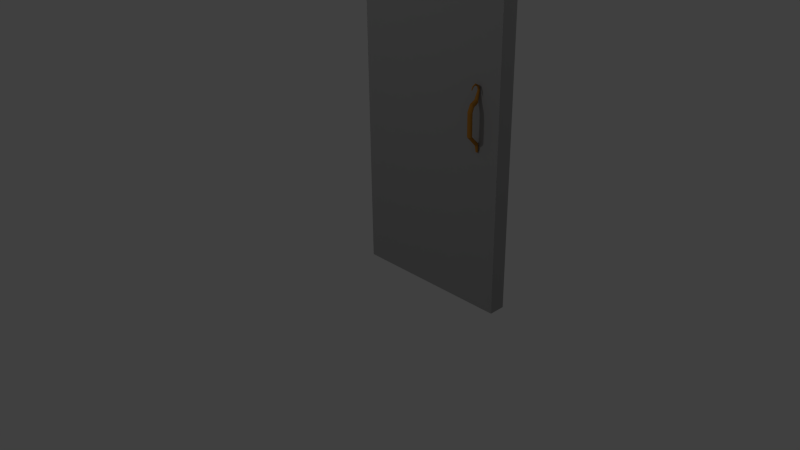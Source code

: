 # Source: Door.blend  (saved by Blender 2.72.0; exported with 4.5.12 LTS)
import bpy
from mathutils import Matrix  # noqa: F401  (used for matrix-valued properties, if any)

bpy.ops.wm.read_factory_settings(use_empty=True)
scene = bpy.context.scene
scene.name = 'Scene'

# ---- collections
col_collection_1 = bpy.data.collections.new('Collection 1'); scene.collection.children.link(col_collection_1)

# ---- materials (node trees are filled in below, after node groups)
mat_material_001 = bpy.data.materials.new('Material.001')
mat_material_001.alpha_threshold = 0.0
mat_material_001.use_transparent_shadow = False
mat_material_001.diffuse_color = (0.4878, 0.2138, 0.03322, 1.0)
mat_material_001.specular_color = (0.9819, 1.0, 0.3595)
mat_material_001.roughness = 0.5
mat_material = bpy.data.materials.new('Material')
mat_material.alpha_threshold = 0.0
mat_material.use_transparent_shadow = False
mat_material.diffuse_color = (0.3626, 0.3626, 0.3626, 1.0)
mat_material.specular_color = (0.003288, 0.003288, 0.003288)
mat_material.roughness = 0.5

# ---- material node trees

# ---- world
world_world = bpy.data.worlds.new('World'); scene.world = world_world
world_world.color = (0.05088, 0.05088, 0.05088)
world_world.use_sun_shadow = False
world_world.sun_shadow_jitter_overblur = 0.0
world_world.cycles.sampling_method = 'MANUAL'
world_world.cycles.sample_map_resolution = 256

# ---- cameras
cam_camera = bpy.data.cameras.new('Camera')
cam_camera.clip_end = 100.0
cam_camera.lens = 35.0
cam_camera.sensor_width = 32.0
cam_camera.sensor_height = 18.0
cam_camera.ortho_scale = 7.314
cam_camera.dof.focus_distance = 0.0
cam_camera.dof.aperture_fstop = 128.0

# ---- lights
light_lamp_002 = bpy.data.lights.new('Lamp.002', 'POINT')
light_lamp_002.transmission_factor = 0.0
light_lamp_002.cutoff_distance = 30.0
light_lamp_002.energy = 100.0
light_lamp_002.shadow_buffer_clip_start = 1.001
light_lamp_002.shadow_soft_size = 0.1
light_lamp_002.shadow_maximum_resolution = 0.006
light_lamp_002.use_absolute_resolution = True
light_lamp_002.cycles.use_multiple_importance_sampling = False
light_lamp_001 = bpy.data.lights.new('Lamp.001', 'POINT')
light_lamp_001.transmission_factor = 0.0
light_lamp_001.cutoff_distance = 30.0
light_lamp_001.energy = 100.0
light_lamp_001.shadow_buffer_clip_start = 1.001
light_lamp_001.shadow_soft_size = 0.1
light_lamp_001.shadow_maximum_resolution = 0.006
light_lamp_001.use_absolute_resolution = True
light_lamp_001.cycles.use_multiple_importance_sampling = False
light_lamp = bpy.data.lights.new('Lamp', 'POINT')
light_lamp.transmission_factor = 0.0
light_lamp.cutoff_distance = 30.0
light_lamp.energy = 100.0
light_lamp.shadow_buffer_clip_start = 1.001
light_lamp.shadow_soft_size = 0.1
light_lamp.shadow_maximum_resolution = 0.006
light_lamp.use_absolute_resolution = True
light_lamp.cycles.use_multiple_importance_sampling = False

# ---- meshes
me_cylinder_000 = bpy.data.meshes.new('Cylinder.000')
me_cylinder_000.from_pydata([(1.725, 0.3179, 2.404), (1.725, 0.2549, 2.443), (1.742, 0.3205, 2.409), (1.74, 0.2573, 2.447), (1.752, 0.3275, 2.421), (1.749, 0.2636, 2.458), (1.752, 0.3361, 2.436), (1.749, 0.2714, 2.472), (1.742, 0.3431, 2.449), (1.74, 0.2777, 2.483), (1.725, 0.3458, 2.453), (1.725, 0.2801, 2.487), (1.708, 0.3431, 2.449), (1.71, 0.2777, 2.483), (1.698, 0.3361, 2.436), (1.701, 0.2714, 2.472), (1.698, 0.3275, 2.421), (1.701, 0.2636, 2.458), (1.708, 0.3205, 2.409), (1.71, 0.2573, 2.447), (1.725, 0.2195, 2.574), (1.733, 0.2218, 2.576), (1.738, 0.2279, 2.578), (1.738, 0.2355, 2.582), (1.733, 0.2416, 2.585), (1.725, 0.2439, 2.586), (1.717, 0.2416, 2.585), (1.712, 0.2355, 2.582), (1.712, 0.2279, 2.578), (1.717, 0.2218, 2.576), (1.725, 0.3335, 2.362), (1.743, 0.3379, 2.362), (1.755, 0.3496, 2.362), (1.755, 0.3639, 2.362), (1.743, 0.3756, 2.362), (1.725, 0.38, 2.362), (1.707, 0.3756, 2.362), (1.695, 0.3639, 2.362), (1.695, 0.3496, 2.362), (1.707, 0.3379, 2.362), (1.725, 0.3291, 2.096), (1.743, 0.3337, 2.096), (1.755, 0.3459, 2.096), (1.755, 0.3608, 2.096), (1.743, 0.373, 2.096), (1.725, 0.3776, 2.096), (1.707, 0.373, 2.096), (1.695, 0.3608, 2.096), (1.695, 0.3459, 2.096), (1.707, 0.3337, 2.096), (1.725, 0.2273, 1.998), (1.738, 0.2302, 1.995), (1.746, 0.2377, 1.988), (1.746, 0.247, 1.979), (1.738, 0.2546, 1.971), (1.725, 0.2575, 1.968), (1.712, 0.2546, 1.971), (1.703, 0.247, 1.979), (1.703, 0.2377, 1.988), (1.712, 0.2302, 1.995), (1.725, 0.2218, 1.896), (1.734, 0.2241, 1.896), (1.739, 0.2299, 1.896), (1.739, 0.2372, 1.896), (1.734, 0.243, 1.896), (1.725, 0.2453, 1.896), (1.716, 0.243, 1.896), (1.711, 0.2372, 1.896), (1.711, 0.2299, 1.896), (1.716, 0.2241, 1.896), (1.725, 0.2312, 2.631), (1.733, 0.2336, 2.63), (1.738, 0.2399, 2.628), (1.738, 0.2476, 2.625), (1.733, 0.2539, 2.622), (1.725, 0.2563, 2.621), (1.717, 0.2539, 2.622), (1.712, 0.2476, 2.625), (1.712, 0.2399, 2.628), (1.717, 0.2336, 2.63), (1.725, 0.2817, 2.659), (1.732, 0.283, 2.657), (1.735, 0.2854, 2.652), (1.735, 0.288, 2.646), (1.731, 0.2898, 2.641), (1.724, 0.2901, 2.639), (1.718, 0.2888, 2.641), (1.715, 0.2864, 2.646), (1.715, 0.2838, 2.652), (1.719, 0.282, 2.657), (1.723, 0.3298, 2.638), (1.728, 0.3283, 2.637), (1.73, 0.3248, 2.635), (1.73, 0.3205, 2.632), (1.727, 0.317, 2.631), (1.722, 0.3157, 2.63), (1.717, 0.3171, 2.631), (1.715, 0.3207, 2.634), (1.715, 0.325, 2.636), (1.718, 0.3285, 2.638), (1.72, 0.3481, 2.601), (1.723, 0.3473, 2.601), (1.725, 0.3452, 2.599), (1.725, 0.3426, 2.598), (1.723, 0.3406, 2.597), (1.72, 0.3398, 2.596), (1.717, 0.3407, 2.597), (1.715, 0.3428, 2.598), (1.716, 0.3453, 2.6), (1.717, 0.3474, 2.601)], [], [(0, 2, 3, 1), (2, 4, 5, 3), (4, 6, 7, 5), (6, 8, 9, 7), (8, 10, 11, 9), (10, 12, 13, 11), (12, 14, 15, 13), (14, 16, 17, 15), (1, 20, 29, 19), (18, 0, 1, 19), (16, 18, 19, 17), (18, 39, 30, 0), (20, 70, 79, 29), (19, 29, 28, 17), (17, 28, 27, 15), (15, 27, 26, 13), (13, 26, 25, 11), (11, 25, 24, 9), (9, 24, 23, 7), (7, 23, 22, 5), (5, 22, 21, 3), (3, 21, 20, 1), (39, 49, 40, 30), (16, 38, 39, 18), (14, 37, 38, 16), (12, 36, 37, 14), (10, 35, 36, 12), (8, 34, 35, 10), (6, 33, 34, 8), (4, 32, 33, 6), (2, 31, 32, 4), (0, 30, 31, 2), (49, 59, 50, 40), (38, 48, 49, 39), (37, 47, 48, 38), (36, 46, 47, 37), (35, 45, 46, 36), (34, 44, 45, 35), (33, 43, 44, 34), (32, 42, 43, 33), (31, 41, 42, 32), (30, 40, 41, 31), (59, 69, 60, 50), (48, 58, 59, 49), (47, 57, 58, 48), (46, 56, 57, 47), (45, 55, 56, 46), (44, 54, 55, 45), (43, 53, 54, 44), (42, 52, 53, 43), (41, 51, 52, 42), (40, 50, 51, 41), (60, 69, 68, 67, 66, 65, 64, 63, 62, 61), (58, 68, 69, 59), (57, 67, 68, 58), (56, 66, 67, 57), (55, 65, 66, 56), (54, 64, 65, 55), (53, 63, 64, 54), (52, 62, 63, 53), (51, 61, 62, 52), (50, 60, 61, 51), (70, 80, 89, 79), (29, 79, 78, 28), (28, 78, 77, 27), (27, 77, 76, 26), (26, 76, 75, 25), (25, 75, 74, 24), (24, 74, 73, 23), (23, 73, 72, 22), (22, 72, 71, 21), (21, 71, 70, 20), (80, 90, 99, 89), (79, 89, 88, 78), (78, 88, 87, 77), (77, 87, 86, 76), (76, 86, 85, 75), (75, 85, 84, 74), (74, 84, 83, 73), (73, 83, 82, 72), (72, 82, 81, 71), (71, 81, 80, 70), (90, 100, 109, 99), (89, 99, 98, 88), (88, 98, 97, 87), (87, 97, 96, 86), (86, 96, 95, 85), (85, 95, 94, 84), (84, 94, 93, 83), (83, 93, 92, 82), (82, 92, 91, 81), (81, 91, 90, 80), (101, 102, 103, 104, 105, 106, 107, 108, 109, 100), (99, 109, 108, 98), (98, 108, 107, 97), (97, 107, 106, 96), (96, 106, 105, 95), (95, 105, 104, 94), (94, 104, 103, 93), (93, 103, 102, 92), (92, 102, 101, 91), (91, 101, 100, 90)])
me_cylinder_000.materials.append(mat_material_001)
me_cylinder_000.use_remesh_preserve_volume = False
me_cylinder_000.use_remesh_preserve_attributes = False
me_cylinder_000.use_mirror_vertex_groups = False
me_cylinder_000.update()
me_cylinder_001 = bpy.data.meshes.new('Cylinder.001')
me_cylinder_001.from_pydata([(1.724, -0.09819, 2.404), (1.724, -0.03518, 2.443), (1.707, -0.1009, 2.409), (1.709, -0.03759, 2.447), (1.697, -0.1078, 2.421), (1.699, -0.04389, 2.458), (1.697, -0.1164, 2.436), (1.699, -0.05168, 2.472), (1.707, -0.1234, 2.449), (1.709, -0.05798, 2.483), (1.724, -0.1261, 2.453), (1.724, -0.06038, 2.487), (1.74, -0.1234, 2.449), (1.739, -0.05798, 2.483), (1.751, -0.1164, 2.436), (1.748, -0.05168, 2.472), (1.751, -0.1078, 2.421), (1.748, -0.04389, 2.458), (1.74, -0.1009, 2.409), (1.739, -0.03759, 2.447), (1.724, 0.000237, 2.574), (1.716, -0.002097, 2.576), (1.711, -0.008209, 2.578), (1.711, -0.01576, 2.582), (1.716, -0.02187, 2.585), (1.724, -0.02421, 2.586), (1.732, -0.02187, 2.585), (1.737, -0.01576, 2.582), (1.737, -0.008209, 2.578), (1.732, -0.002097, 2.576), (1.724, -0.1138, 2.362), (1.705, -0.1182, 2.362), (1.694, -0.1299, 2.362), (1.694, -0.1443, 2.362), (1.705, -0.1559, 2.362), (1.724, -0.1603, 2.362), (1.742, -0.1559, 2.362), (1.753, -0.1443, 2.362), (1.753, -0.1299, 2.362), (1.742, -0.1182, 2.362), (1.724, -0.1094, 2.096), (1.705, -0.114, 2.096), (1.694, -0.1262, 2.096), (1.694, -0.1412, 2.096), (1.705, -0.1533, 2.096), (1.724, -0.1579, 2.096), (1.742, -0.1533, 2.096), (1.753, -0.1412, 2.096), (1.753, -0.1262, 2.096), (1.742, -0.114, 2.096), (1.724, -0.007602, 1.998), (1.71, -0.01048, 1.995), (1.702, -0.01803, 1.988), (1.702, -0.02735, 1.979), (1.71, -0.03489, 1.971), (1.724, -0.03777, 1.968), (1.737, -0.03489, 1.971), (1.745, -0.02735, 1.979), (1.745, -0.01803, 1.988), (1.737, -0.01048, 1.995), (1.724, -0.002137, 1.896), (1.715, -0.004376, 1.896), (1.709, -0.01024, 1.896), (1.709, -0.01748, 1.896), (1.715, -0.02334, 1.896), (1.724, -0.02558, 1.896), (1.732, -0.02334, 1.896), (1.738, -0.01748, 1.896), (1.738, -0.01024, 1.896), (1.732, -0.004376, 1.896), (1.724, -0.01155, 2.631), (1.716, -0.01394, 2.63), (1.711, -0.02019, 2.628), (1.711, -0.02792, 2.625), (1.716, -0.03418, 2.622), (1.724, -0.03656, 2.621), (1.732, -0.03418, 2.622), (1.737, -0.02792, 2.625), (1.737, -0.02019, 2.628), (1.732, -0.01394, 2.63), (1.723, -0.06201, 2.659), (1.717, -0.06329, 2.657), (1.713, -0.06568, 2.652), (1.714, -0.06828, 2.646), (1.718, -0.07009, 2.641), (1.724, -0.07043, 2.639), (1.73, -0.06915, 2.641), (1.734, -0.06676, 2.646), (1.734, -0.06416, 2.652), (1.729, -0.06234, 2.657), (1.726, -0.1101, 2.638), (1.721, -0.1087, 2.637), (1.718, -0.1051, 2.635), (1.718, -0.1008, 2.632), (1.722, -0.09731, 2.631), (1.726, -0.09605, 2.63), (1.731, -0.09745, 2.631), (1.734, -0.101, 2.634), (1.734, -0.1053, 2.636), (1.73, -0.1088, 2.638), (1.728, -0.1285, 2.601), (1.725, -0.1276, 2.601), (1.724, -0.1255, 2.599), (1.724, -0.1229, 2.598), (1.726, -0.1209, 2.597), (1.729, -0.1201, 2.596), (1.731, -0.121, 2.597), (1.733, -0.1231, 2.598), (1.733, -0.1257, 2.6), (1.731, -0.1277, 2.601)], [], [(0, 2, 3, 1), (2, 4, 5, 3), (4, 6, 7, 5), (6, 8, 9, 7), (8, 10, 11, 9), (10, 12, 13, 11), (12, 14, 15, 13), (14, 16, 17, 15), (1, 20, 29, 19), (18, 0, 1, 19), (16, 18, 19, 17), (18, 39, 30, 0), (20, 70, 79, 29), (19, 29, 28, 17), (17, 28, 27, 15), (15, 27, 26, 13), (13, 26, 25, 11), (11, 25, 24, 9), (9, 24, 23, 7), (7, 23, 22, 5), (5, 22, 21, 3), (3, 21, 20, 1), (39, 49, 40, 30), (16, 38, 39, 18), (14, 37, 38, 16), (12, 36, 37, 14), (10, 35, 36, 12), (8, 34, 35, 10), (6, 33, 34, 8), (4, 32, 33, 6), (2, 31, 32, 4), (0, 30, 31, 2), (49, 59, 50, 40), (38, 48, 49, 39), (37, 47, 48, 38), (36, 46, 47, 37), (35, 45, 46, 36), (34, 44, 45, 35), (33, 43, 44, 34), (32, 42, 43, 33), (31, 41, 42, 32), (30, 40, 41, 31), (59, 69, 60, 50), (48, 58, 59, 49), (47, 57, 58, 48), (46, 56, 57, 47), (45, 55, 56, 46), (44, 54, 55, 45), (43, 53, 54, 44), (42, 52, 53, 43), (41, 51, 52, 42), (40, 50, 51, 41), (60, 69, 68, 67, 66, 65, 64, 63, 62, 61), (58, 68, 69, 59), (57, 67, 68, 58), (56, 66, 67, 57), (55, 65, 66, 56), (54, 64, 65, 55), (53, 63, 64, 54), (52, 62, 63, 53), (51, 61, 62, 52), (50, 60, 61, 51), (70, 80, 89, 79), (29, 79, 78, 28), (28, 78, 77, 27), (27, 77, 76, 26), (26, 76, 75, 25), (25, 75, 74, 24), (24, 74, 73, 23), (23, 73, 72, 22), (22, 72, 71, 21), (21, 71, 70, 20), (80, 90, 99, 89), (79, 89, 88, 78), (78, 88, 87, 77), (77, 87, 86, 76), (76, 86, 85, 75), (75, 85, 84, 74), (74, 84, 83, 73), (73, 83, 82, 72), (72, 82, 81, 71), (71, 81, 80, 70), (90, 100, 109, 99), (89, 99, 98, 88), (88, 98, 97, 87), (87, 97, 96, 86), (86, 96, 95, 85), (85, 95, 94, 84), (84, 94, 93, 83), (83, 93, 92, 82), (82, 92, 91, 81), (81, 91, 90, 80), (101, 102, 103, 104, 105, 106, 107, 108, 109, 100), (99, 109, 108, 98), (98, 108, 107, 97), (97, 107, 106, 96), (96, 106, 105, 95), (95, 105, 104, 94), (94, 104, 103, 93), (93, 103, 102, 92), (92, 102, 101, 91), (91, 101, 100, 90)])
me_cylinder_001.materials.append(mat_material_001)
me_cylinder_001.use_remesh_preserve_volume = False
me_cylinder_001.use_remesh_preserve_attributes = False
me_cylinder_001.use_mirror_vertex_groups = False
me_cylinder_001.update()
me_cube_002 = bpy.data.meshes.new('Cube.002')
me_cube_002.from_pydata([(2.0, 0.0, 0.0), (2.0, 0.0, 4.0), (1.847, 0.0, 4.331), (1.477, 0.0, 4.702), (1.0, 0.0, 4.81), (1.192e-07, 0.0, 0.0), (1.192e-07, 0.0, 4.0), (0.1532, 0.0, 4.331), (0.5228, 0.0, 4.702), (0.5228, 0.2029, 4.702), (0.1532, 0.2029, 4.331), (1.192e-07, 0.2029, 4.0), (1.192e-07, 0.2029, 0.0), (1.0, 0.2029, 4.81), (1.477, 0.2029, 4.702), (1.847, 0.2029, 4.331), (2.0, 0.2029, 4.0), (2.0, 0.2029, 0.0)], [], [(1, 0, 5, 6, 7, 8, 4, 3, 2), (2, 3, 14, 15), (3, 4, 13, 14), (7, 6, 11, 10), (8, 7, 10, 9), (0, 1, 16, 17), (6, 5, 12, 11), (4, 8, 9, 13), (5, 0, 17, 12), (16, 15, 14, 13, 9, 10, 11, 12, 17), (1, 2, 15, 16)])
_uv = me_cube_002.uv_layers.new(name='UVMap')
_uv.uv.foreach_set('vector', [0.5862, 0.8102, 0.5868, 0.03323, 0.9926, 0.03355, 0.992, 0.8105, 0.9608, 0.8749, 0.8858, 0.9467, 0.789, 0.9677, 0.6922, 0.9466, 0.6173, 0.8746, 0.147, 0.8168, 0.147, 0.9112, 0.1059, 0.9112, 0.1059, 0.8168, 0.147, 0.9112, 0.147, 0.9672, 0.1058, 0.9672, 0.1059, 0.9112, 0.06459, 0.8167, 0.06465, 0.7458, 0.1058, 0.7458, 0.1057, 0.8167, 0.06452, 0.9111, 0.06459, 0.8167, 0.1057, 0.8167, 0.1057, 0.9112, 0.1473, 0.03223, 0.1471, 0.7459, 0.1059, 0.7458, 0.1062, 0.03222, 0.06465, 0.7458, 0.06521, 0.03218, 0.1064, 0.03221, 0.1058, 0.7458, 0.06447, 0.9671, 0.06452, 0.9111, 0.1057, 0.9112, 0.1056, 0.9672, 0.163, 0.002128, 0.5618, 0.002363, 0.5617, 0.03377, 0.163, 0.03354, 0.5686, 0.8102, 0.5374, 0.8746, 0.4624, 0.9464, 0.3656, 0.9674, 0.2688, 0.9462, 0.1938, 0.8743, 0.1628, 0.8099, 0.1634, 0.0329, 0.5692, 0.03321, 0.1471, 0.7459, 0.147, 0.8168, 0.1059, 0.8168, 0.1059, 0.7458])
me_cube_002.materials.append(mat_material)
me_cube_002.use_remesh_preserve_volume = False
me_cube_002.use_remesh_preserve_attributes = False
me_cube_002.use_mirror_vertex_groups = False
me_cube_002.update()

# ---- objects
ob_cylinder_001 = bpy.data.objects.new('Cylinder.001', me_cylinder_000)
ob_cylinder = bpy.data.objects.new('Cylinder', me_cylinder_001)
ob_lamp_002 = bpy.data.objects.new('Lamp.002', light_lamp_002)
ob_lamp_001 = bpy.data.objects.new('Lamp.001', light_lamp_001)
ob_cube_001 = bpy.data.objects.new('Cube.001', me_cube_002)
ob_lamp = bpy.data.objects.new('Lamp', light_lamp)
ob_camera = bpy.data.objects.new('Camera', cam_camera)

# ---- transforms, parenting, visibility, modifiers, constraints
ob_cylinder_001.location = (0.0, 0.0, 0.0)
ob_cylinder_001.lineart.crease_threshold = 0.0
ob_cylinder.location = (0.0, 0.0, 0.0)
ob_cylinder.lineart.crease_threshold = 0.0
ob_lamp_002.location = (-0.2923, -6.328, 6.516)
ob_lamp_002.rotation_euler = (0.6503, 0.05522, 1.866)
ob_lamp_002.lock_rotations_4d = False
ob_lamp_002.empty_display_type = 'ARROWS'
ob_lamp_002.color = (0.0, 0.0, 0.0, 0.0)
ob_lamp_002.lineart.crease_threshold = 0.0
ob_lamp_001.location = (-4.68, 2.433, 5.432)
ob_lamp_001.rotation_euler = (0.6503, 0.05522, 1.866)
ob_lamp_001.lock_rotations_4d = False
ob_lamp_001.empty_display_type = 'ARROWS'
ob_lamp_001.color = (0.0, 0.0, 0.0, 0.0)
ob_lamp_001.lineart.crease_threshold = 0.0
ob_cube_001.location = (0.0, 0.0, 0.0)
ob_cube_001.lineart.crease_threshold = 0.0
ob_lamp.location = (2.858, 4.401, 5.904)
ob_lamp.rotation_euler = (0.6503, 0.05522, 1.866)
ob_lamp.lock_rotations_4d = False
ob_lamp.empty_display_type = 'ARROWS'
ob_lamp.color = (0.0, 0.0, 0.0, 0.0)
ob_lamp.lineart.crease_threshold = 0.0
ob_camera.location = (7.481, -6.508, 5.344)
ob_camera.rotation_euler = (1.109, 0.01082, 0.8149)
ob_camera.lock_rotations_4d = False
ob_camera.empty_display_type = 'ARROWS'
ob_camera.color = (0.0, 0.0, 0.0, 0.0)
ob_camera.display_type = 'WIRE'
ob_camera.lineart.crease_threshold = 0.0

# ---- collection membership
col_collection_1.objects.link(ob_cylinder_001)
col_collection_1.objects.link(ob_cylinder)
col_collection_1.objects.link(ob_lamp_002)
col_collection_1.objects.link(ob_lamp_001)
col_collection_1.objects.link(ob_cube_001)
col_collection_1.objects.link(ob_lamp)
col_collection_1.objects.link(ob_camera)

# ---- scene / render settings (as saved in the file)
scene.camera = ob_camera
scene.frame_start = 1; scene.frame_end = 250; scene.frame_set(1)
scene.render.engine = 'BLENDER_EEVEE_NEXT'
scene.render.resolution_percentage = 50
scene.render.dither_intensity = 0.0
scene.cycles.use_denoising = False
scene.cycles.samples = 10
scene.cycles.sampling_pattern = 'TABULATED_SOBOL'
scene.cycles.light_sampling_threshold = 0.0
scene.cycles.use_adaptive_sampling = False
scene.cycles.use_light_tree = False
scene.cycles.blur_glossy = 0.0
scene.cycles.pixel_filter_type = 'GAUSSIAN'
scene.cycles.sample_clamp_indirect = 0.0
scene.view_settings.view_transform = 'Standard'
bpy.context.view_layer.update()

